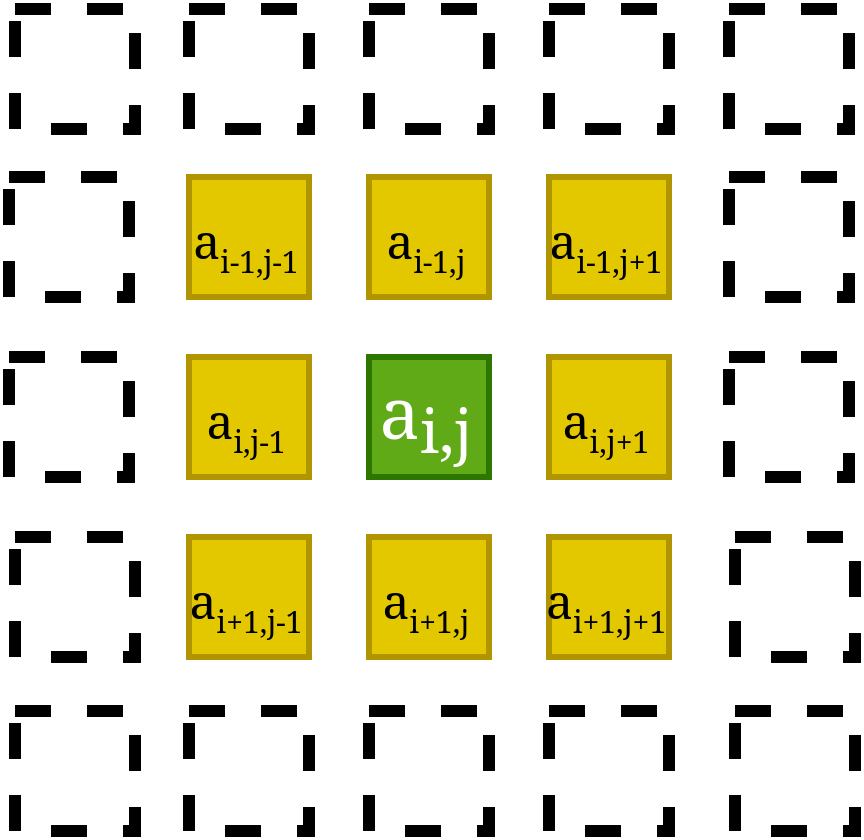

The diagram above was exported from draw.io. Its source (the exported page's mxGraphModel, read from the mxfile embedded in the PNG):
<mxGraphModel dx="297" dy="531" grid="1" gridSize="10" guides="1" tooltips="1" connect="1" arrows="1" fold="1" page="1" pageScale="1" pageWidth="160" pageHeight="90" math="0" shadow="0">
  <root>
    <mxCell id="XAJIRCafRQo5IMD5xF_1-0" />
    <mxCell id="XAJIRCafRQo5IMD5xF_1-1" parent="XAJIRCafRQo5IMD5xF_1-0" />
    <mxCell id="XAJIRCafRQo5IMD5xF_1-58" edge="1" parent="XAJIRCafRQo5IMD5xF_1-1" style="edgeStyle=orthogonalEdgeStyle;rounded=0;orthogonalLoop=1;jettySize=auto;html=1;exitX=0.5;exitY=1;exitDx=0;exitDy=0;">
      <mxGeometry relative="1" as="geometry">
        <mxPoint x="758.75" y="160" as="sourcePoint" />
        <mxPoint x="758.75" y="160" as="targetPoint" />
      </mxGeometry>
    </mxCell>
    <mxCell id="e_uYMZ8H-6V3ShNMCOXc-2" parent="XAJIRCafRQo5IMD5xF_1-1" style="whiteSpace=wrap;html=1;aspect=fixed;fillColor=#60a917;fontColor=#ffffff;strokeColor=#2D7600;" value="a&lt;sub&gt;i,j&lt;/sub&gt;" vertex="1">
      <mxGeometry height="20" width="20" x="710" y="125" as="geometry" />
    </mxCell>
    <mxCell id="e_uYMZ8H-6V3ShNMCOXc-17" edge="1" parent="XAJIRCafRQo5IMD5xF_1-1" style="edgeStyle=orthogonalEdgeStyle;rounded=0;orthogonalLoop=1;jettySize=auto;html=1;exitX=0.5;exitY=1;exitDx=0;exitDy=0;">
      <mxGeometry relative="1" as="geometry">
        <mxPoint x="773" y="165" as="sourcePoint" />
        <mxPoint x="773" y="165" as="targetPoint" />
      </mxGeometry>
    </mxCell>
    <mxCell id="e_uYMZ8H-6V3ShNMCOXc-26" parent="XAJIRCafRQo5IMD5xF_1-1" style="whiteSpace=wrap;html=1;aspect=fixed;fillColor=#e3c800;fontColor=#000000;strokeColor=#B09500;" value="&lt;font style=&quot;font-size: 8px;&quot;&gt;a&lt;/font&gt;&lt;sub&gt;&lt;font style=&quot;font-size: 5px;&quot;&gt;i-1,j-1&lt;/font&gt;&lt;/sub&gt;" vertex="1">
      <mxGeometry height="20" width="20" x="680" y="95" as="geometry" />
    </mxCell>
    <mxCell id="e_uYMZ8H-6V3ShNMCOXc-30" edge="1" parent="XAJIRCafRQo5IMD5xF_1-1" style="edgeStyle=orthogonalEdgeStyle;rounded=0;orthogonalLoop=1;jettySize=auto;html=1;exitX=0.5;exitY=1;exitDx=0;exitDy=0;">
      <mxGeometry relative="1" as="geometry">
        <mxPoint x="773" y="105" as="sourcePoint" />
        <mxPoint x="773" y="105" as="targetPoint" />
      </mxGeometry>
    </mxCell>
    <mxCell id="e_uYMZ8H-6V3ShNMCOXc-34" parent="XAJIRCafRQo5IMD5xF_1-1" style="whiteSpace=wrap;html=1;aspect=fixed;fillColor=#e3c800;fontColor=#000000;strokeColor=#B09500;" value="&lt;font style=&quot;font-size: 8px;&quot;&gt;a&lt;/font&gt;&lt;sub&gt;&lt;font style=&quot;font-size: 5px;&quot;&gt;i-1,j+1&lt;/font&gt;&lt;/sub&gt;" vertex="1">
      <mxGeometry height="20" width="20" x="740" y="95" as="geometry" />
    </mxCell>
    <mxCell id="e_uYMZ8H-6V3ShNMCOXc-35" parent="XAJIRCafRQo5IMD5xF_1-1" style="whiteSpace=wrap;html=1;aspect=fixed;fillColor=#e3c800;fontColor=#000000;strokeColor=#B09500;" value="&lt;font style=&quot;font-size: 8px;&quot;&gt;a&lt;/font&gt;&lt;sub&gt;&lt;font style=&quot;font-size: 5px;&quot;&gt;i-1,j&lt;/font&gt;&lt;/sub&gt;" vertex="1">
      <mxGeometry height="20" width="20" x="710" y="95" as="geometry" />
    </mxCell>
    <mxCell id="e_uYMZ8H-6V3ShNMCOXc-36" parent="XAJIRCafRQo5IMD5xF_1-1" style="whiteSpace=wrap;html=1;aspect=fixed;fillColor=#e3c800;fontColor=#000000;strokeColor=#B09500;" value="&lt;font style=&quot;font-size: 8px;&quot;&gt;a&lt;/font&gt;&lt;sub&gt;&lt;font style=&quot;font-size: 5px;&quot;&gt;i,j-1&lt;/font&gt;&lt;/sub&gt;" vertex="1">
      <mxGeometry height="20" width="20" x="680" y="125" as="geometry" />
    </mxCell>
    <mxCell id="e_uYMZ8H-6V3ShNMCOXc-37" parent="XAJIRCafRQo5IMD5xF_1-1" style="whiteSpace=wrap;html=1;aspect=fixed;fillColor=#e3c800;fontColor=#000000;strokeColor=#B09500;" value="&lt;font style=&quot;font-size: 8px;&quot;&gt;a&lt;/font&gt;&lt;sub&gt;&lt;font style=&quot;font-size: 5px;&quot;&gt;i,j+1&lt;/font&gt;&lt;/sub&gt;" vertex="1">
      <mxGeometry height="20" width="20" x="740" y="125" as="geometry" />
    </mxCell>
    <mxCell id="e_uYMZ8H-6V3ShNMCOXc-38" parent="XAJIRCafRQo5IMD5xF_1-1" style="whiteSpace=wrap;html=1;aspect=fixed;fillColor=#e3c800;fontColor=#000000;strokeColor=#B09500;" value="&lt;font style=&quot;font-size: 8px;&quot;&gt;a&lt;/font&gt;&lt;sub&gt;&lt;font style=&quot;font-size: 5px;&quot;&gt;i+1,j-1&lt;/font&gt;&lt;/sub&gt;" vertex="1">
      <mxGeometry height="20" width="20" x="680" y="155" as="geometry" />
    </mxCell>
    <mxCell id="e_uYMZ8H-6V3ShNMCOXc-39" parent="XAJIRCafRQo5IMD5xF_1-1" style="whiteSpace=wrap;html=1;aspect=fixed;fillColor=#e3c800;fontColor=#000000;strokeColor=#B09500;" value="&lt;font style=&quot;font-size: 8px;&quot;&gt;a&lt;/font&gt;&lt;sub&gt;&lt;font style=&quot;font-size: 5px;&quot;&gt;i+1,j&lt;/font&gt;&lt;/sub&gt;" vertex="1">
      <mxGeometry height="20" width="20" x="710" y="155" as="geometry" />
    </mxCell>
    <mxCell id="e_uYMZ8H-6V3ShNMCOXc-40" parent="XAJIRCafRQo5IMD5xF_1-1" style="whiteSpace=wrap;html=1;aspect=fixed;fillColor=#e3c800;fontColor=#000000;strokeColor=#B09500;" value="&lt;font style=&quot;font-size: 8px;&quot;&gt;a&lt;/font&gt;&lt;sub&gt;&lt;font style=&quot;font-size: 5px;&quot;&gt;i+1,j+1&lt;/font&gt;&lt;/sub&gt;" vertex="1">
      <mxGeometry height="20" width="20" x="740" y="155" as="geometry" />
    </mxCell>
    <mxCell id="RcYlUL3LIhcRiPFbWcyC-0" parent="XAJIRCafRQo5IMD5xF_1-1" style="whiteSpace=wrap;html=1;aspect=fixed;fillColor=none;fontColor=#ffffff;strokeColor=default;strokeWidth=2;dashed=1;" value="" vertex="1">
      <mxGeometry height="20" width="20" x="651" y="155" as="geometry" />
    </mxCell>
    <mxCell id="RcYlUL3LIhcRiPFbWcyC-1" parent="XAJIRCafRQo5IMD5xF_1-1" style="whiteSpace=wrap;html=1;aspect=fixed;fillColor=none;fontColor=#ffffff;strokeColor=default;strokeWidth=2;dashed=1;" value="" vertex="1">
      <mxGeometry height="20" width="20" x="650" y="95" as="geometry" />
    </mxCell>
    <mxCell id="RcYlUL3LIhcRiPFbWcyC-2" parent="XAJIRCafRQo5IMD5xF_1-1" style="whiteSpace=wrap;html=1;aspect=fixed;fillColor=none;fontColor=#ffffff;strokeColor=default;strokeWidth=2;dashed=1;" value="" vertex="1">
      <mxGeometry height="20" width="20" x="650" y="125" as="geometry" />
    </mxCell>
    <mxCell id="RcYlUL3LIhcRiPFbWcyC-3" parent="XAJIRCafRQo5IMD5xF_1-1" style="whiteSpace=wrap;html=1;aspect=fixed;fillColor=none;fontColor=#ffffff;strokeColor=default;strokeWidth=2;dashed=1;" value="" vertex="1">
      <mxGeometry height="20" width="20" x="771" y="155" as="geometry" />
    </mxCell>
    <mxCell id="RcYlUL3LIhcRiPFbWcyC-4" parent="XAJIRCafRQo5IMD5xF_1-1" style="whiteSpace=wrap;html=1;aspect=fixed;fillColor=none;fontColor=#ffffff;strokeColor=default;strokeWidth=2;dashed=1;" value="" vertex="1">
      <mxGeometry height="20" width="20" x="770" y="95" as="geometry" />
    </mxCell>
    <mxCell id="RcYlUL3LIhcRiPFbWcyC-5" parent="XAJIRCafRQo5IMD5xF_1-1" style="whiteSpace=wrap;html=1;aspect=fixed;fillColor=none;fontColor=#ffffff;strokeColor=default;strokeWidth=2;dashed=1;" value="" vertex="1">
      <mxGeometry height="20" width="20" x="770" y="125" as="geometry" />
    </mxCell>
    <mxCell id="RcYlUL3LIhcRiPFbWcyC-10" parent="XAJIRCafRQo5IMD5xF_1-1" style="whiteSpace=wrap;html=1;aspect=fixed;fillColor=none;fontColor=#ffffff;strokeColor=default;strokeWidth=2;dashed=1;" value="" vertex="1">
      <mxGeometry height="20" width="20" x="740" y="184" as="geometry" />
    </mxCell>
    <mxCell id="RcYlUL3LIhcRiPFbWcyC-11" parent="XAJIRCafRQo5IMD5xF_1-1" style="whiteSpace=wrap;html=1;aspect=fixed;fillColor=none;fontColor=#ffffff;strokeColor=default;strokeWidth=2;dashed=1;" value="" vertex="1">
      <mxGeometry height="20" width="20" x="740" y="67" as="geometry" />
    </mxCell>
    <mxCell id="RcYlUL3LIhcRiPFbWcyC-12" parent="XAJIRCafRQo5IMD5xF_1-1" style="whiteSpace=wrap;html=1;aspect=fixed;fillColor=none;fontColor=#ffffff;strokeColor=default;strokeWidth=2;dashed=1;" value="" vertex="1">
      <mxGeometry height="20" width="20" x="680" y="67" as="geometry" />
    </mxCell>
    <mxCell id="RcYlUL3LIhcRiPFbWcyC-13" parent="XAJIRCafRQo5IMD5xF_1-1" style="whiteSpace=wrap;html=1;aspect=fixed;fillColor=none;fontColor=#ffffff;strokeColor=default;strokeWidth=2;dashed=1;" value="" vertex="1">
      <mxGeometry height="20" width="20" x="710" y="67" as="geometry" />
    </mxCell>
    <mxCell id="RcYlUL3LIhcRiPFbWcyC-14" parent="XAJIRCafRQo5IMD5xF_1-1" style="whiteSpace=wrap;html=1;aspect=fixed;fillColor=none;fontColor=#ffffff;strokeColor=default;strokeWidth=2;dashed=1;" value="" vertex="1">
      <mxGeometry height="20" width="20" x="651" y="184" as="geometry" />
    </mxCell>
    <mxCell id="RcYlUL3LIhcRiPFbWcyC-15" parent="XAJIRCafRQo5IMD5xF_1-1" style="whiteSpace=wrap;html=1;aspect=fixed;fillColor=none;fontColor=#ffffff;strokeColor=default;strokeWidth=2;dashed=1;" value="" vertex="1">
      <mxGeometry height="20" width="20" x="770" y="67" as="geometry" />
    </mxCell>
    <mxCell id="RcYlUL3LIhcRiPFbWcyC-16" parent="XAJIRCafRQo5IMD5xF_1-1" style="whiteSpace=wrap;html=1;aspect=fixed;fillColor=none;fontColor=#ffffff;strokeColor=default;strokeWidth=2;dashed=1;" value="" vertex="1">
      <mxGeometry height="20" width="20" x="771" y="184" as="geometry" />
    </mxCell>
    <mxCell id="RcYlUL3LIhcRiPFbWcyC-17" parent="XAJIRCafRQo5IMD5xF_1-1" style="whiteSpace=wrap;html=1;aspect=fixed;fillColor=none;fontColor=#ffffff;strokeColor=default;strokeWidth=2;dashed=1;" value="" vertex="1">
      <mxGeometry height="20" width="20" x="651" y="67" as="geometry" />
    </mxCell>
    <mxCell id="RcYlUL3LIhcRiPFbWcyC-18" parent="XAJIRCafRQo5IMD5xF_1-1" style="whiteSpace=wrap;html=1;aspect=fixed;fillColor=none;fontColor=#ffffff;strokeColor=default;strokeWidth=2;dashed=1;" value="" vertex="1">
      <mxGeometry height="20" width="20" x="680" y="184" as="geometry" />
    </mxCell>
    <mxCell id="RcYlUL3LIhcRiPFbWcyC-21" parent="XAJIRCafRQo5IMD5xF_1-1" style="whiteSpace=wrap;html=1;aspect=fixed;fillColor=none;fontColor=#ffffff;strokeColor=default;strokeWidth=2;dashed=1;" value="" vertex="1">
      <mxGeometry height="20" width="20" x="710" y="184" as="geometry" />
    </mxCell>
  </root>
</mxGraphModel>